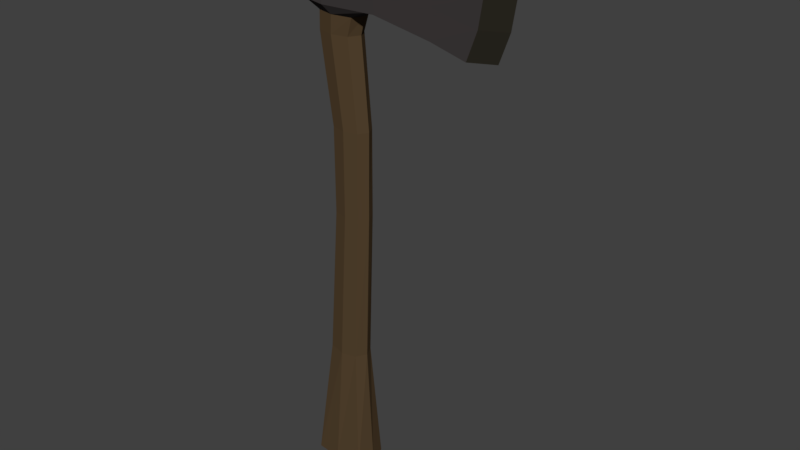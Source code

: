 # Source: weapon_axe.blend  (saved by Blender 2.77.0; exported with 4.5.12 LTS)
import bpy
from mathutils import Matrix  # noqa: F401  (used for matrix-valued properties, if any)

bpy.ops.wm.read_factory_settings(use_empty=True)
scene = bpy.context.scene
scene.name = 'Scene'

# ---- collections
col_collection_1 = bpy.data.collections.new('Collection 1'); scene.collection.children.link(col_collection_1)

# ---- materials (node trees are filled in below, after node groups)
mat_material_002 = bpy.data.materials.new('Material.002')
mat_material_002.alpha_threshold = 0.0
mat_material_002.diffuse_color = (0.003642, 0.001738, 0.002547, 1.0)
mat_material_002.roughness = 0.5
mat_axe_head = bpy.data.materials.new('axe head')
mat_axe_head.alpha_threshold = 0.0
mat_axe_head.diffuse_color = (0.233, 0.2236, 0.1967, 1.0)
mat_axe_head.roughness = 0.5
mat_wood = bpy.data.materials.new('wood')
mat_wood.alpha_threshold = 0.0
mat_wood.diffuse_color = (0.2199, 0.1042, 0.01109, 1.0)
mat_wood.roughness = 0.5

# ---- material node trees
mat_material_002.use_nodes = True; mat_material_002.node_tree.nodes.clear()
_N = mat_material_002.node_tree.nodes; _L = mat_material_002.node_tree.links
n0 = _N.new('ShaderNodeOutputMaterial'); n0.name = 'Material Output'; n0.location = (300, 300)
n1 = _N.new('ShaderNodeBsdfDiffuse'); n1.name = 'Diffuse BSDF'; n1.location = (10, 300)
n1.inputs[0].default_value = (0.04955, 0.04331, 0.04331, 1.0)
_L.new(n1.outputs[0], n0.inputs[0])
n0.is_active_output = True
mat_axe_head.use_nodes = True; mat_axe_head.node_tree.nodes.clear()
_N = mat_axe_head.node_tree.nodes; _L = mat_axe_head.node_tree.links
n0 = _N.new('ShaderNodeOutputMaterial'); n0.name = 'Material Output'; n0.location = (300, 300)
n1 = _N.new('ShaderNodeBsdfDiffuse'); n1.name = 'Diffuse BSDF'; n1.location = (10, 300)
n1.inputs[0].default_value = (0.02451, 0.0216, 0.0153, 1.0)
_L.new(n1.outputs[0], n0.inputs[0])
n0.is_active_output = True
mat_wood.use_nodes = True; mat_wood.node_tree.nodes.clear()
_N = mat_wood.node_tree.nodes; _L = mat_wood.node_tree.links
n0 = _N.new('ShaderNodeOutputMaterial'); n0.name = 'Material Output'; n0.location = (300, 300)
n1 = _N.new('ShaderNodeBsdfDiffuse'); n1.name = 'Diffuse BSDF'; n1.location = (10, 300)
n1.inputs[0].default_value = (0.08898, 0.05642, 0.0282, 1.0)
_L.new(n1.outputs[0], n0.inputs[0])
n0.is_active_output = True

# ---- world
world_world = bpy.data.worlds.new('World'); scene.world = world_world
world_world.color = (0.05088, 0.05088, 0.05088)
world_world.use_sun_shadow = False
world_world.sun_shadow_jitter_overblur = 0.0
world_world.cycles.sampling_method = 'MANUAL'

# ---- meshes
me_cube_001 = bpy.data.meshes.new('Cube.001')
me_cube_001.from_pydata([(-1.633, -1.033, 0.5061), (-1.526, 0.9673, 0.5061), (-1.633, -1.033, -0.5061), (-1.526, 0.9673, -0.5061), (3.757, -1.799, 0.3201), (3.928, 1.363, 0.3201), (3.757, -1.799, -0.3201), (3.928, 1.363, -0.3201), (2.792, 1.129, -0.3999), (2.767, -1.494, -0.3999), (2.792, 1.129, 0.3999), (2.767, -1.494, 0.3999), (-0.3567, -1.414, -0.4389), (-0.186, 1.079, 0.403), (-0.2009, 1.079, -0.4234), (-0.3493, -1.414, 0.4232), (1.154, 0.9837, -0.5047), (1.109, -1.139, 0.5047), (1.109, -1.139, -0.5047), (1.154, 0.9837, 0.5047), (-1.662, -0.5319, 0.5061), (-1.63, -0.04007, 0.5061), (-1.598, 0.4518, 0.5061), (-1.598, 0.4518, -0.5061), (-1.63, -0.04007, -0.5061), (-1.662, -0.5319, -0.5061), (4.147, 0.6691, -0.3201), (4.196, -0.1536, -0.3201), (4.062, -0.9762, -0.3201), (4.147, 0.6691, 0.3201), (4.196, -0.1536, 0.3201), (4.062, -0.9762, 0.3201), (2.792, 0.621, 0.3999), (2.793, -0.01582, 0.3999), (2.794, -0.6526, 0.3999), (2.792, 0.621, -0.3999), (2.793, -0.01582, -0.3999), (2.794, -0.6526, -0.3999), (-0.4373, 0.5277, -0.5862), (-0.4621, -0.03365, -0.5862), (-0.4868, -0.595, -0.5862), (-0.4373, 0.5277, 0.5862), (-0.4621, -0.03365, 0.5862), (-0.4868, -0.595, 0.5862), (1.143, 0.5497, 0.5047), (1.131, -0.01335, 0.5047), (1.12, -0.5764, 0.5047), (1.143, 0.5497, -0.5047), (1.131, -0.01335, -0.5047), (1.12, -0.5764, -0.5047), (-1.7, 0.9673, -4.05e-08), (-1.807, -1.033, 4.213e-08), (4.613, 1.492, -1.53e-08), (4.442, -1.799, -2.451e-08), (2.792, 1.258, -5.609e-08), (2.767, -1.494, 5.46e-08), (0.08768, -1.937, 0.3081), (-0.1827, 1.143, -0.01168), (1.154, 1.113, -4.975e-08), (1.109, -1.139, 4.87e-08), (4.832, 0.6691, -3.035e-08), (4.881, -0.1536, -1.99e-08), (4.747, -0.9762, -9.451e-09), (-1.772, 0.4518, -2.085e-08), (-1.804, -0.04007, 6.453e-10), (-1.836, -0.5319, 2.214e-08), (-0.8177, -1.386, -0.3542), (-0.6625, 1.074, 0.3598), (-0.6715, 1.074, -0.3792), (-0.8114, -1.386, 0.3387), (-1.027, 0.4891, -0.5455), (-1.056, -0.03692, -0.5455), (-1.084, -0.5629, -0.5455), (-1.027, 0.4891, 0.5455), (-1.056, -0.03692, 0.5455), (-1.084, -0.5629, 0.5455), (-1.17, -1.094, 4.572e-08), (-0.8708, 1.113, -0.01022), (0.2437, -1.417, -0.3403), (0.2638, 1.097, 0.341), (0.2697, 1.097, -0.3605), (0.2436, -1.417, 0.3248), (0.8881, 0.5471, -0.5144), (0.8752, -0.01576, -0.5144), (0.8622, -0.5786, -0.5144), (0.8881, 0.5471, 0.5144), (0.8752, -0.01576, 0.5144), (0.8622, -0.5786, 0.5144), (0.3958, -1.416, -0.007813), (0.901, 1.11, -4.962e-08), (0.8493, -1.141, -0.5144), (-0.5116, -1.156, -0.5862), (0.901, 0.9809, 0.5144), (-0.4125, 0.9599, 0.5862), (-0.9786, 0.9637, -0.5455), (-0.4125, 0.9599, -0.5862), (-1.082, -1.094, 0.5455), (-0.5116, -1.156, 0.5862), (-1.082, -1.094, -0.5455), (-0.9786, 0.9637, 0.5455), (-1.067, 1.027, -4.454e-08), (-0.9777, -1.38, -0.007813), (0.901, 0.9809, -0.5144), (0.8493, -1.141, 0.5144), (0.4387, 1.165, -0.01022), (0.8493, -1.141, 4.879e-08), (-0.321, -11.43, 0.3976), (-0.318, -11.43, -0.4201), (-0.9507, -11.4, -0.007014), (0.2925, -11.43, -0.006951), (0.1415, -11.42, -0.3218), (-0.7696, -11.39, 0.3135), (-0.7738, -11.39, -0.3333), (0.1236, -11.42, 0.3022), (-0.3917, -1.932, -0.4323), (-1.038, -1.9, -0.009789), (-0.8517, -1.908, -0.3393), (0.2653, -1.937, -0.009789), (-0.3815, -1.932, 0.4128), (0.08804, -1.937, -0.3274), (-0.8431, -1.908, 0.3199), (0.2771, -7.01, 0.2684), (-0.07648, -7.019, -0.3836), (-0.4838, -6.995, -0.2996), (-0.1068, -7.006, 0.3556), (0.3231, -7.021, -0.2889), (-0.6546, -6.982, -0.0045), (0.4424, -7.013, -0.004246), (-0.4923, -6.986, 0.2784), (-0.8923, -2.954, -0.009541), (0.3601, -2.989, -0.009541), (-0.7014, -2.961, 0.3073), (0.1855, -2.989, 0.2959), (-0.2647, -2.984, -0.4171), (-0.7096, -2.961, -0.3271), (-0.2556, -2.984, 0.3969), (0.1879, -2.99, -0.3157), (0.3186, -4.497, 0.2742), (-0.08128, -4.497, -0.3894), (-0.4961, -4.475, -0.3052), (-0.08501, -4.492, 0.3662), (0.3366, -4.501, -0.2945), (-0.6669, -4.465, -0.007352), (0.482, -4.497, -0.007288), (-0.4928, -4.471, 0.2847), (-0.4726, -15.12, -0.009509), (-0.4328, -15.14, 0.5959), (-0.4455, -15.14, -0.6145), (-1.372, -15.1, -0.008445), (0.4777, -15.15, -0.008446), (0.3398, -15.15, -0.5291), (-1.189, -15.13, 0.5281), (-1.203, -15.1, -0.546), (0.3372, -15.16, 0.5113)], [], [(65, 25, 2, 51), (37, 28, 6, 9), (62, 31, 4, 53), (75, 20, 0, 96), (55, 9, 6, 53), (100, 94, 3, 50), (52, 7, 8, 54), (59, 18, 9, 55), (31, 34, 11, 4), (49, 37, 9, 18), (72, 40, 91, 98), (121, 124, 106, 113), (104, 80, 14, 57), (87, 43, 97, 103), (34, 46, 17, 11), (54, 8, 16, 58), (84, 49, 18, 90), (105, 90, 18, 59), (102, 16, 47, 82), (82, 47, 48, 83), (83, 48, 49, 84), (10, 19, 44, 32), (32, 44, 45, 33), (33, 45, 46, 34), (92, 93, 41, 85), (85, 41, 42, 86), (86, 42, 43, 87), (94, 95, 38, 70), (70, 38, 39, 71), (71, 39, 40, 72), (16, 8, 35, 47), (47, 35, 36, 48), (48, 36, 37, 49), (5, 10, 32, 29), (29, 32, 33, 30), (30, 33, 34, 31), (99, 1, 22, 73), (73, 22, 21, 74), (74, 21, 20, 75), (52, 5, 29, 60), (60, 29, 30, 61), (61, 30, 31, 62), (8, 7, 26, 35), (35, 26, 27, 36), (36, 27, 28, 37), (50, 3, 23, 63), (63, 23, 24, 64), (64, 24, 25, 65), (21, 64, 65, 20), (22, 63, 64, 21), (1, 50, 63, 22), (27, 61, 62, 28), (26, 60, 61, 27), (7, 52, 60, 26), (103, 105, 59, 17), (10, 54, 58, 19), (79, 104, 57, 13), (127, 121, 113, 109), (17, 59, 55, 11), (5, 52, 54, 10), (99, 100, 50, 1), (11, 55, 53, 4), (28, 62, 53, 6), (20, 65, 51, 0), (13, 57, 77, 67), (0, 51, 76, 96), (42, 74, 75, 43), (41, 73, 74, 42), (93, 99, 73, 41), (24, 71, 72, 25), (23, 70, 71, 24), (3, 94, 70, 23), (51, 2, 98, 76), (25, 72, 98, 2), (57, 14, 68, 77), (43, 75, 96, 97), (19, 58, 89, 92), (123, 122, 107, 112), (45, 86, 87, 46), (44, 85, 86, 45), (19, 92, 85, 44), (39, 83, 84, 40), (38, 82, 83, 39), (95, 102, 82, 38), (126, 123, 112, 108), (40, 84, 90, 91), (46, 87, 103, 17), (58, 16, 102, 89), (78, 12, 91, 90), (79, 13, 93, 92), (68, 14, 95, 94), (69, 15, 97, 96), (12, 66, 98, 91), (13, 67, 99, 93), (67, 77, 100, 99), (101, 69, 96, 76), (66, 101, 76, 98), (77, 68, 94, 100), (14, 80, 102, 95), (15, 81, 103, 97), (104, 79, 92, 89), (81, 88, 105, 103), (88, 78, 90, 105), (80, 104, 89, 102), (109, 113, 153, 149), (106, 111, 151, 146), (111, 108, 148, 151), (113, 106, 146, 153), (122, 125, 110, 107), (128, 126, 108, 111), (125, 127, 109, 110), (124, 128, 111, 106), (15, 69, 120, 118), (78, 88, 117, 119), (69, 101, 115, 120), (12, 78, 119, 114), (101, 66, 116, 115), (66, 12, 114, 116), (88, 81, 56, 117), (81, 15, 118, 56), (140, 144, 128, 124), (141, 143, 127, 125), (144, 142, 126, 128), (138, 141, 125, 122), (142, 139, 123, 126), (139, 138, 122, 123), (143, 137, 121, 127), (137, 140, 124, 121), (56, 118, 135, 132), (117, 56, 132, 130), (116, 114, 133, 134), (115, 116, 134, 129), (114, 119, 136, 133), (120, 115, 129, 131), (119, 117, 130, 136), (118, 120, 131, 135), (132, 135, 140, 137), (130, 132, 137, 143), (134, 133, 138, 139), (129, 134, 139, 142), (133, 136, 141, 138), (131, 129, 142, 144), (136, 130, 143, 141), (135, 131, 144, 140), (148, 152, 147, 145), (151, 148, 145, 146), (146, 145, 149, 153), (145, 147, 150, 149), (108, 112, 152, 148), (112, 107, 147, 152), (107, 110, 150, 147), (110, 109, 149, 150)])
me_cube_001.polygons.foreach_set('material_index', [0, 0, 1, 0, 0, 0, 0, 0, 0, 0, 0, 2, 2, 0, 0, 0, 0, 0, 0, 0, 0, 0, 0, 0, 0, 0, 0, 0, 0, 0, 0, 0, 0, 0, 0, 0, 0, 0, 0, 1, 1, 1, 0, 0, 0, 0, 0, 0, 0, 0, 0, 1, 1, 1, 0, 0, 2, 2, 0, 0, 0, 0, 1, 0, 2, 0, 0, 0, 0, 0, 0, 0, 0, 0, 2, 0, 0, 2, 0, 0, 0, 0, 0, 0, 2, 0, 0, 0, 0, 0, 0, 0, 0, 0, 0, 0, 0, 0, 0, 0, 0, 0, 0, 0, 2, 2, 2, 2, 2, 2, 2, 2, 2, 2, 2, 2, 2, 2, 2, 2, 2, 2, 2, 2, 2, 2, 2, 2, 2, 2, 2, 2, 2, 2, 2, 2, 2, 2, 2, 2, 2, 2, 2, 2, 2, 2, 2, 2, 2, 2, 2, 2])
me_cube_001.materials.append(mat_material_002)
me_cube_001.materials.append(mat_axe_head)
me_cube_001.materials.append(mat_wood)
me_cube_001.use_remesh_preserve_volume = False
me_cube_001.use_remesh_preserve_attributes = False
me_cube_001.use_mirror_vertex_groups = False
me_cube_001.update()

# ---- objects
ob_cube = bpy.data.objects.new('Cube', me_cube_001)

# ---- transforms, parenting, visibility, modifiers, constraints
ob_cube.location = (-0.4253, -0.02904, 2.58)
ob_cube.rotation_euler = (1.571, 0.0, 0.0)
ob_cube.scale = (0.1696, 0.1696, 0.1696)
ob_cube.lineart.crease_threshold = 0.0

# ---- collection membership
col_collection_1.objects.link(ob_cube)

# ---- scene / render settings (as saved in the file)
scene.frame_start = 1; scene.frame_end = 250; scene.frame_set(1)
scene.render.engine = 'CYCLES'
scene.render.resolution_percentage = 50
scene.render.dither_intensity = 0.0
scene.cycles.use_denoising = False
scene.cycles.samples = 128
scene.cycles.sampling_pattern = 'TABULATED_SOBOL'
scene.cycles.light_sampling_threshold = 0.0
scene.cycles.use_adaptive_sampling = False
scene.cycles.use_light_tree = False
scene.cycles.blur_glossy = 0.0
scene.cycles.sample_clamp_indirect = 0.0
scene.view_settings.view_transform = 'Standard'
bpy.context.view_layer.update()

# ---- added for rendering (the .blend has no active camera and no usable light): camera, sun
cam_auto = bpy.data.cameras.new('AutoCamera')
cam_auto.lens = 50.0
cam_auto.sensor_width = 36.0
cam_auto.clip_end = 1000.0
ob_auto_camera = bpy.data.objects.new('AutoCamera', cam_auto)
scene.collection.objects.link(ob_auto_camera)
ob_auto_camera.location = (2.65702, -3.4165, 3.67956)
ob_auto_camera.rotation_euler = (1.09748, -7.21219e-08, 0.694738)
scene.camera = ob_auto_camera
light_auto_sun = bpy.data.lights.new('AutoSun', 'SUN')
light_auto_sun.energy = 3.0
light_auto_sun.angle = 0.0523599
ob_auto_sun = bpy.data.objects.new('AutoSun', light_auto_sun)
scene.collection.objects.link(ob_auto_sun)
ob_auto_sun.rotation_euler = (0.872665, 0.174533, 0.523599)
bpy.context.view_layer.update()
